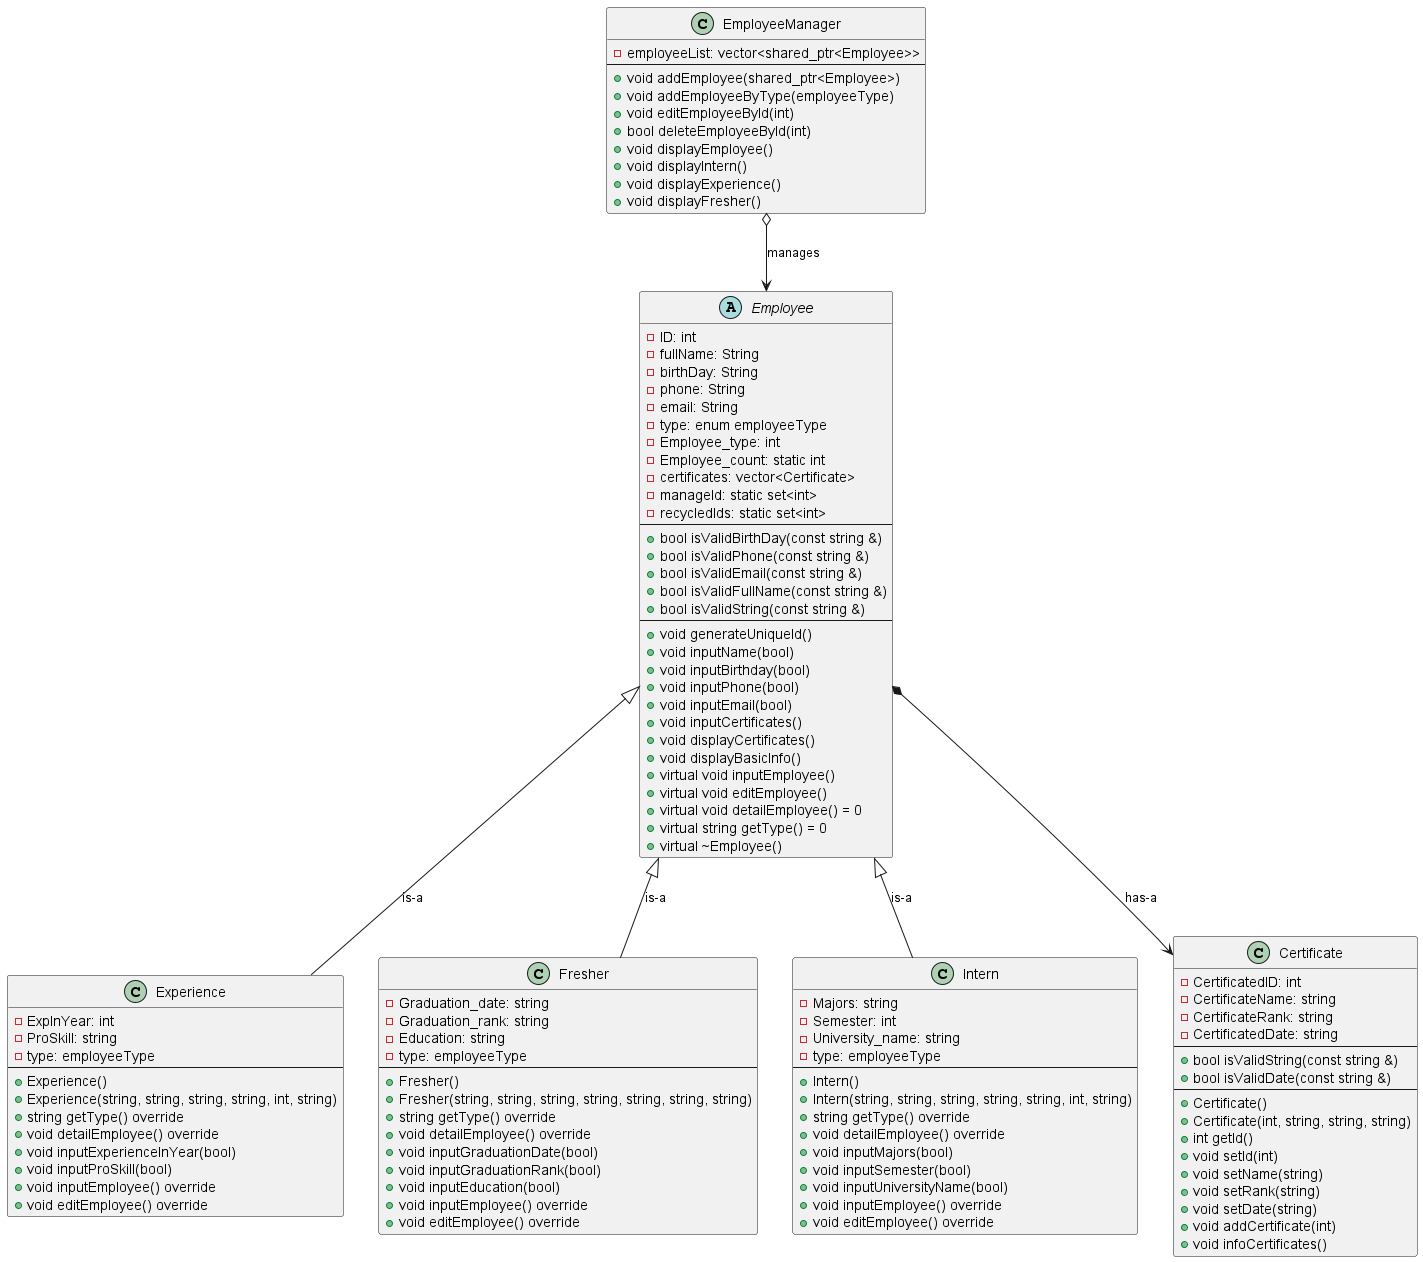

The diagram above was rendered by PlantUML. Its source (embedded in the PNG):
@startuml

abstract class Employee {
    - ID: int
    - fullName: String
    - birthDay: String
    - phone: String
    - email: String
    - type: enum employeeType
    - Employee_type: int
    - Employee_count: static int
    - certificates: vector<Certificate>
    - manageId: static set<int> 
    - recycledIds: static set<int>
    --
    + bool isValidBirthDay(const string &)
    + bool isValidPhone(const string &)
    + bool isValidEmail(const string &)
    + bool isValidFullName(const string &)
    + bool isValidString(const string &)
    --
    + void generateUniqueId()
    + void inputName(bool)
    + void inputBirthday(bool)
    + void inputPhone(bool)
    + void inputEmail(bool)
    + void inputCertificates()
    + void displayCertificates()
    + void displayBasicInfo()
    + virtual void inputEmployee()
    + virtual void editEmployee()
    + virtual void detailEmployee() = 0
    + virtual string getType() = 0
    + virtual ~Employee()
}

class Experience {
    - ExpInYear: int
    - ProSkill: string 
    - type: employeeType
    --
    + Experience()
    + Experience(string, string, string, string, int, string)
    + string getType() override
    + void detailEmployee() override
    + void inputExperienceInYear(bool)
    + void inputProSkill(bool)
    + void inputEmployee() override
    + void editEmployee() override
}

class Fresher {
    - Graduation_date: string 
    - Graduation_rank: string 
    - Education: string 
    - type: employeeType
    --
    + Fresher()
    + Fresher(string, string, string, string, string, string, string)
    + string getType() override
    + void detailEmployee() override
    + void inputGraduationDate(bool)
    + void inputGraduationRank(bool)
    + void inputEducation(bool)
    + void inputEmployee() override
    + void editEmployee() override
}

class Intern {
    - Majors: string 
    - Semester: int 
    - University_name: string 
    - type: employeeType
    --
    + Intern()
    + Intern(string, string, string, string, string, int, string)
    + string getType() override
    + void detailEmployee() override
    + void inputMajors(bool)
    + void inputSemester(bool)
    + void inputUniversityName(bool)
    + void inputEmployee() override
    + void editEmployee() override
}

class Certificate {
    - CertificatedID: int
    - CertificateName: string
    - CertificateRank: string
    - CertificatedDate: string
    --
    + bool isValidString(const string &)
    + bool isValidDate(const string &)
    --
    + Certificate() 
    + Certificate(int, string, string, string)
    + int getId()
    + void setId(int)
    + void setName(string)
    + void setRank(string)
    + void setDate(string)
    + void addCertificate(int)
    + void infoCertificates()
}

class EmployeeManager {
    - employeeList: vector<shared_ptr<Employee>>
    --
    + void addEmployee(shared_ptr<Employee>)
    + void addEmployeeByType(employeeType)
    + void editEmployeeById(int)
    + bool deleteEmployeeById(int)
    + void displayEmployee()
    + void displayIntern()
    + void displayExperience()
    + void displayFresher()
}

Employee <|-- Experience : is-a
Employee <|-- Fresher : is-a
Employee <|-- Intern : is-a
EmployeeManager o--> Employee : manages
Employee *--> Certificate : has-a

@enduml